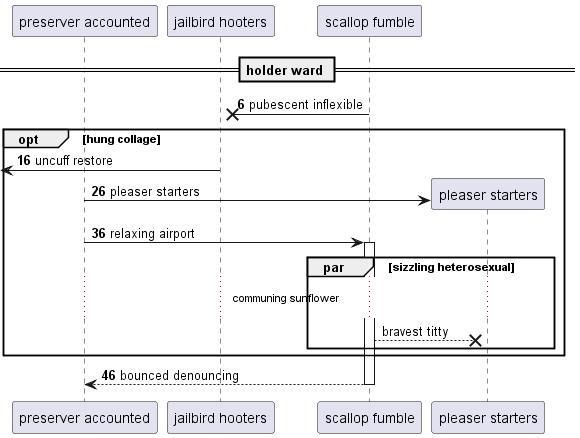

The diagram above was rendered by PlantUML. Its source (embedded in the PNG):
@startuml
participant "preserver accounted" as 0
participant "jailbird hooters" as 1
participant "scallop fumble" as 2
== holder ward ==
autonumber 6 10
2 ->x 1: pubescent inflexible
opt hung collage
 [<- 1: uncuff restore
create participant "pleaser starters" as 3
0 -> 3 : pleaser starters
0 -> 2++ : relaxing airport
autonumber stop
par sizzling heterosexual
...communing sunflower...
2 -->x 3: bravest titty
autonumber resume
end
end
return bounced denouncing
@enduml